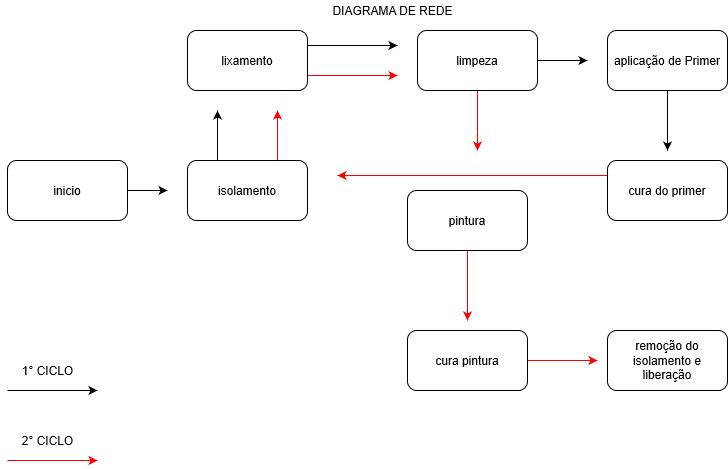

The diagram above was exported from draw.io. Its source (the exported page's mxGraphModel, read from the mxfile embedded in the PNG):
<mxGraphModel grid="1" dx="868" dy="480" gridSize="10" guides="1" tooltips="1" connect="1" arrows="1" fold="1" page="1" pageScale="1" pageWidth="827" pageHeight="1169" math="0" shadow="0">
  <root>
    <mxCell id="0" />
    <mxCell id="1" parent="0" />
    <mxCell id="KIlFNIauLT0F1IFB9KbL-36" parent="1" style="edgeStyle=orthogonalEdgeStyle;rounded=0;orthogonalLoop=1;jettySize=auto;html=1;exitX=1;exitY=0.25;exitDx=0;exitDy=0;" edge="1" source="KIlFNIauLT0F1IFB9KbL-1">
      <mxGeometry as="geometry" relative="1">
        <mxPoint as="targetPoint" x="430" y="45" />
      </mxGeometry>
    </mxCell>
    <mxCell id="KIlFNIauLT0F1IFB9KbL-42" parent="1" style="edgeStyle=orthogonalEdgeStyle;rounded=0;orthogonalLoop=1;jettySize=auto;html=1;exitX=1;exitY=0.75;exitDx=0;exitDy=0;strokeColor=#FF0000;" edge="1" source="KIlFNIauLT0F1IFB9KbL-1">
      <mxGeometry as="geometry" relative="1">
        <mxPoint as="targetPoint" x="430" y="75" />
      </mxGeometry>
    </mxCell>
    <mxCell id="KIlFNIauLT0F1IFB9KbL-1" value="lixamento" parent="1" style="rounded=1;whiteSpace=wrap;html=1;" vertex="1">
      <mxGeometry as="geometry" x="220" y="30" width="120" height="60" />
    </mxCell>
    <mxCell id="KIlFNIauLT0F1IFB9KbL-34" parent="1" style="edgeStyle=orthogonalEdgeStyle;rounded=0;orthogonalLoop=1;jettySize=auto;html=1;exitX=1;exitY=0.5;exitDx=0;exitDy=0;" edge="1" source="KIlFNIauLT0F1IFB9KbL-2">
      <mxGeometry as="geometry" relative="1">
        <mxPoint as="targetPoint" x="200" y="190" />
      </mxGeometry>
    </mxCell>
    <mxCell id="KIlFNIauLT0F1IFB9KbL-2" value="inicio" parent="1" style="rounded=1;whiteSpace=wrap;html=1;" vertex="1">
      <mxGeometry as="geometry" x="40" y="160" width="120" height="60" />
    </mxCell>
    <mxCell id="KIlFNIauLT0F1IFB9KbL-35" parent="1" style="edgeStyle=orthogonalEdgeStyle;rounded=0;orthogonalLoop=1;jettySize=auto;html=1;exitX=0.25;exitY=0;exitDx=0;exitDy=0;" edge="1" source="KIlFNIauLT0F1IFB9KbL-3">
      <mxGeometry as="geometry" relative="1">
        <mxPoint as="targetPoint" x="250" y="110" />
      </mxGeometry>
    </mxCell>
    <mxCell id="KIlFNIauLT0F1IFB9KbL-43" parent="1" style="edgeStyle=orthogonalEdgeStyle;rounded=0;orthogonalLoop=1;jettySize=auto;html=1;exitX=0.75;exitY=0;exitDx=0;exitDy=0;strokeColor=#FF0000;" edge="1" source="KIlFNIauLT0F1IFB9KbL-3">
      <mxGeometry as="geometry" relative="1">
        <mxPoint as="targetPoint" x="310" y="110" />
      </mxGeometry>
    </mxCell>
    <mxCell id="KIlFNIauLT0F1IFB9KbL-3" value="isolamento" parent="1" style="rounded=1;whiteSpace=wrap;html=1;" vertex="1">
      <mxGeometry as="geometry" x="220" y="160" width="120" height="60" />
    </mxCell>
    <mxCell id="KIlFNIauLT0F1IFB9KbL-38" parent="1" style="edgeStyle=orthogonalEdgeStyle;rounded=0;orthogonalLoop=1;jettySize=auto;html=1;exitX=1;exitY=0.5;exitDx=0;exitDy=0;" edge="1" source="KIlFNIauLT0F1IFB9KbL-4">
      <mxGeometry as="geometry" relative="1">
        <mxPoint as="targetPoint" x="620" y="60" />
      </mxGeometry>
    </mxCell>
    <mxCell id="KIlFNIauLT0F1IFB9KbL-48" parent="1" style="edgeStyle=orthogonalEdgeStyle;rounded=0;orthogonalLoop=1;jettySize=auto;html=1;exitX=0.5;exitY=1;exitDx=0;exitDy=0;strokeColor=#FF0000;" edge="1" source="KIlFNIauLT0F1IFB9KbL-4">
      <mxGeometry as="geometry" relative="1">
        <mxPoint as="targetPoint" x="510" y="150" />
      </mxGeometry>
    </mxCell>
    <mxCell id="KIlFNIauLT0F1IFB9KbL-4" value="limpeza" parent="1" style="rounded=1;whiteSpace=wrap;html=1;" vertex="1">
      <mxGeometry as="geometry" x="450" y="30" width="120" height="60" />
    </mxCell>
    <mxCell id="KIlFNIauLT0F1IFB9KbL-39" parent="1" style="edgeStyle=orthogonalEdgeStyle;rounded=0;orthogonalLoop=1;jettySize=auto;html=1;exitX=0.5;exitY=1;exitDx=0;exitDy=0;" edge="1" source="KIlFNIauLT0F1IFB9KbL-5">
      <mxGeometry as="geometry" relative="1">
        <mxPoint as="targetPoint" x="700" y="150" />
      </mxGeometry>
    </mxCell>
    <mxCell id="KIlFNIauLT0F1IFB9KbL-5" value="aplicação de Primer" parent="1" style="rounded=1;whiteSpace=wrap;html=1;" vertex="1">
      <mxGeometry as="geometry" x="640" y="30" width="120" height="60" />
    </mxCell>
    <mxCell id="KIlFNIauLT0F1IFB9KbL-32" parent="1" style="edgeStyle=orthogonalEdgeStyle;rounded=0;orthogonalLoop=1;jettySize=auto;html=1;exitX=0;exitY=0.25;exitDx=0;exitDy=0;fillColor=#FF0000;strokeColor=#FF0000;" edge="1" source="KIlFNIauLT0F1IFB9KbL-7">
      <mxGeometry as="geometry" relative="1">
        <mxPoint as="targetPoint" x="370" y="175" />
      </mxGeometry>
    </mxCell>
    <mxCell id="KIlFNIauLT0F1IFB9KbL-7" value="cura do primer" parent="1" style="rounded=1;whiteSpace=wrap;html=1;" vertex="1">
      <mxGeometry as="geometry" x="640" y="160" width="120" height="60" />
    </mxCell>
    <mxCell id="KIlFNIauLT0F1IFB9KbL-44" parent="1" style="edgeStyle=orthogonalEdgeStyle;rounded=0;orthogonalLoop=1;jettySize=auto;html=1;exitX=0.5;exitY=1;exitDx=0;exitDy=0;strokeColor=#FF0000;" edge="1" source="KIlFNIauLT0F1IFB9KbL-9">
      <mxGeometry as="geometry" relative="1">
        <mxPoint as="targetPoint" x="500" y="320" />
      </mxGeometry>
    </mxCell>
    <mxCell id="KIlFNIauLT0F1IFB9KbL-9" value="pintura" parent="1" style="rounded=1;whiteSpace=wrap;html=1;" vertex="1">
      <mxGeometry as="geometry" x="440" y="190" width="120" height="60" />
    </mxCell>
    <mxCell id="KIlFNIauLT0F1IFB9KbL-13" value="1° CICLO" parent="1" style="text;html=1;align=center;verticalAlign=middle;resizable=0;points=[];autosize=1;" vertex="1">
      <mxGeometry as="geometry" x="45" y="360" width="70" height="20" />
    </mxCell>
    <mxCell id="KIlFNIauLT0F1IFB9KbL-45" parent="1" style="edgeStyle=orthogonalEdgeStyle;rounded=0;orthogonalLoop=1;jettySize=auto;html=1;exitX=1;exitY=0.5;exitDx=0;exitDy=0;strokeColor=#FF0000;" edge="1" source="KIlFNIauLT0F1IFB9KbL-14">
      <mxGeometry as="geometry" relative="1">
        <mxPoint as="targetPoint" x="630" y="360" />
      </mxGeometry>
    </mxCell>
    <mxCell id="KIlFNIauLT0F1IFB9KbL-14" value="cura pintura" parent="1" style="rounded=1;whiteSpace=wrap;html=1;" vertex="1">
      <mxGeometry as="geometry" x="440" y="330" width="120" height="60" />
    </mxCell>
    <mxCell id="KIlFNIauLT0F1IFB9KbL-15" value="remoção do isolamento e liberação" parent="1" style="rounded=1;whiteSpace=wrap;html=1;" vertex="1">
      <mxGeometry as="geometry" x="640" y="330" width="120" height="60" />
    </mxCell>
    <mxCell id="KIlFNIauLT0F1IFB9KbL-16" value="" parent="1" style="shape=flexArrow;endArrow=classic;html=1;width=6;endSize=5.33;" edge="1">
      <mxGeometry as="geometry" width="50" height="50" relative="1">
        <mxPoint as="sourcePoint" x="320" y="120" />
        <mxPoint as="targetPoint" x="320" y="120" />
      </mxGeometry>
    </mxCell>
    <mxCell id="KIlFNIauLT0F1IFB9KbL-50" value="" parent="1" style="endArrow=classic;html=1;strokeColor=#FF0000;fillColor=#FF0000;" edge="1">
      <mxGeometry as="geometry" width="50" height="50" relative="1">
        <mxPoint as="sourcePoint" x="40" y="460" />
        <mxPoint as="targetPoint" x="130" y="460" />
      </mxGeometry>
    </mxCell>
    <mxCell id="KIlFNIauLT0F1IFB9KbL-51" value="" parent="1" style="endArrow=classic;html=1;strokeColor=#000000;fillColor=#FF0000;" edge="1">
      <mxGeometry as="geometry" width="50" height="50" relative="1">
        <mxPoint as="sourcePoint" x="40" y="390" />
        <mxPoint as="targetPoint" x="130" y="390" />
        <Array as="points">
          <mxPoint x="90" y="390" />
        </Array>
      </mxGeometry>
    </mxCell>
    <mxCell id="KIlFNIauLT0F1IFB9KbL-52" value="2° CICLO" parent="1" style="text;html=1;align=center;verticalAlign=middle;resizable=0;points=[];autosize=1;" vertex="1">
      <mxGeometry as="geometry" x="45" y="430" width="70" height="20" />
    </mxCell>
    <mxCell id="KIlFNIauLT0F1IFB9KbL-53" value="DIAGRAMA DE REDE" parent="1" style="text;html=1;align=center;verticalAlign=middle;resizable=0;points=[];autosize=1;" vertex="1">
      <mxGeometry as="geometry" x="355" width="140" height="20" />
    </mxCell>
  </root>
</mxGraphModel>